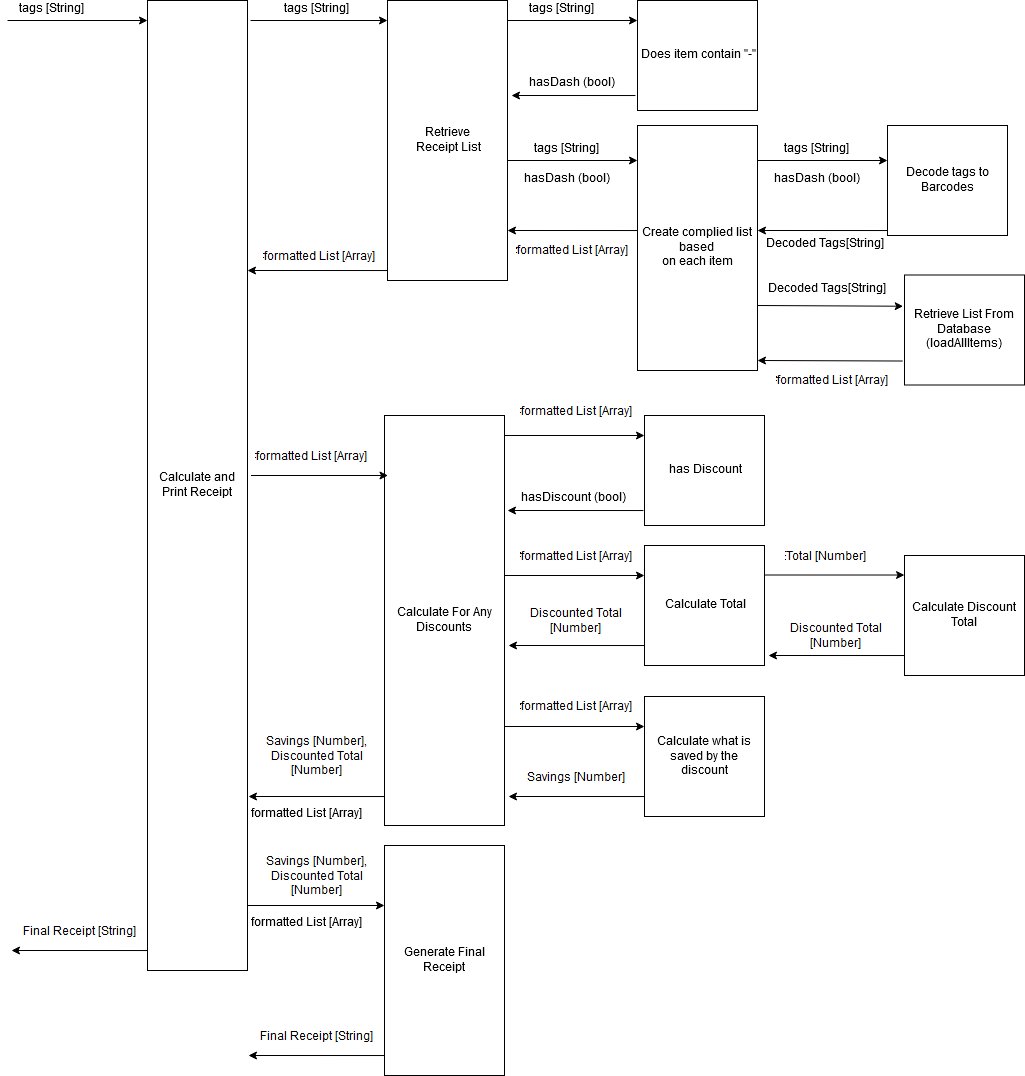

The diagram above was exported from draw.io. Its source (the exported page's mxGraphModel, read from the mxfile embedded in the PNG):
<mxGraphModel dx="1408" dy="777" grid="1" gridSize="10" guides="1" tooltips="1" connect="1" arrows="1" fold="1" page="1" pageScale="1" pageWidth="1100" pageHeight="850" background="#ffffff" math="0" shadow="0">
  <root>
    <mxCell id="0" />
    <mxCell id="1" parent="0" />
    <mxCell id="AscjnQ68zrDxaz8XC3AZ-2" value="Calculate and Print Receipt" style="rounded=0;whiteSpace=wrap;html=1;" vertex="1" parent="1">
      <mxGeometry x="160" y="40" width="100" height="970" as="geometry" />
    </mxCell>
    <mxCell id="AscjnQ68zrDxaz8XC3AZ-3" value="" style="endArrow=classic;html=1;" edge="1" parent="1">
      <mxGeometry width="50" height="50" relative="1" as="geometry">
        <mxPoint x="20" y="60" as="sourcePoint" />
        <mxPoint x="160" y="60" as="targetPoint" />
      </mxGeometry>
    </mxCell>
    <mxCell id="AscjnQ68zrDxaz8XC3AZ-4" value="&lt;div&gt;tags [String]&lt;br&gt;&lt;/div&gt;&lt;div&gt;&lt;br&gt;&lt;/div&gt;" style="text;html=1;resizable=0;points=[];autosize=1;align=left;verticalAlign=top;spacingTop=-4;" vertex="1" parent="1">
      <mxGeometry x="30" y="40" width="80" height="30" as="geometry" />
    </mxCell>
    <mxCell id="AscjnQ68zrDxaz8XC3AZ-6" value="&lt;div&gt;Retrieve &lt;br&gt;&lt;/div&gt;&lt;div&gt;Receipt List&lt;/div&gt;" style="rounded=0;whiteSpace=wrap;html=1;" vertex="1" parent="1">
      <mxGeometry x="400" y="40" width="120" height="280" as="geometry" />
    </mxCell>
    <mxCell id="AscjnQ68zrDxaz8XC3AZ-7" value="" style="endArrow=classic;html=1;" edge="1" parent="1">
      <mxGeometry width="50" height="50" relative="1" as="geometry">
        <mxPoint x="263" y="60" as="sourcePoint" />
        <mxPoint x="400" y="60" as="targetPoint" />
      </mxGeometry>
    </mxCell>
    <mxCell id="AscjnQ68zrDxaz8XC3AZ-11" value="Does item contain &quot;-&quot;" style="rounded=0;whiteSpace=wrap;html=1;" vertex="1" parent="1">
      <mxGeometry x="650" y="40" width="120" height="110" as="geometry" />
    </mxCell>
    <mxCell id="AscjnQ68zrDxaz8XC3AZ-12" value="" style="endArrow=classic;html=1;" edge="1" parent="1">
      <mxGeometry width="50" height="50" relative="1" as="geometry">
        <mxPoint x="520" y="60" as="sourcePoint" />
        <mxPoint x="650" y="60" as="targetPoint" />
      </mxGeometry>
    </mxCell>
    <mxCell id="AscjnQ68zrDxaz8XC3AZ-15" value="" style="endArrow=classic;html=1;exitX=-0.017;exitY=0.864;exitDx=0;exitDy=0;exitPerimeter=0;" edge="1" parent="1" source="AscjnQ68zrDxaz8XC3AZ-11">
      <mxGeometry width="50" height="50" relative="1" as="geometry">
        <mxPoint x="590" y="150" as="sourcePoint" />
        <mxPoint x="524" y="135" as="targetPoint" />
      </mxGeometry>
    </mxCell>
    <mxCell id="AscjnQ68zrDxaz8XC3AZ-17" value="hasDash (bool)" style="text;html=1;resizable=0;points=[];autosize=1;align=left;verticalAlign=top;spacingTop=-4;" vertex="1" parent="1">
      <mxGeometry x="540" y="114" width="100" height="20" as="geometry" />
    </mxCell>
    <mxCell id="AscjnQ68zrDxaz8XC3AZ-18" value="&lt;div&gt;Create complied list based &lt;br&gt;&lt;/div&gt;&lt;div&gt;on each item&lt;/div&gt;" style="rounded=0;whiteSpace=wrap;html=1;" vertex="1" parent="1">
      <mxGeometry x="650" y="165" width="120" height="245" as="geometry" />
    </mxCell>
    <mxCell id="AscjnQ68zrDxaz8XC3AZ-21" value="" style="endArrow=classic;html=1;" edge="1" parent="1">
      <mxGeometry width="50" height="50" relative="1" as="geometry">
        <mxPoint x="520" y="200" as="sourcePoint" />
        <mxPoint x="650" y="200" as="targetPoint" />
      </mxGeometry>
    </mxCell>
    <mxCell id="AscjnQ68zrDxaz8XC3AZ-23" value="hasDash (bool)" style="text;html=1;resizable=0;points=[];autosize=1;align=left;verticalAlign=top;spacingTop=-4;" vertex="1" parent="1">
      <mxGeometry x="535" y="210" width="100" height="20" as="geometry" />
    </mxCell>
    <mxCell id="AscjnQ68zrDxaz8XC3AZ-26" value="" style="endArrow=classic;html=1;exitX=-0.017;exitY=0.864;exitDx=0;exitDy=0;exitPerimeter=0;" edge="1" parent="1">
      <mxGeometry width="50" height="50" relative="1" as="geometry">
        <mxPoint x="649.96" y="270.03999999999996" as="sourcePoint" />
        <mxPoint x="520" y="270" as="targetPoint" />
      </mxGeometry>
    </mxCell>
    <mxCell id="AscjnQ68zrDxaz8XC3AZ-27" value="formatted List [Array]" style="text;html=1;resizable=0;points=[];align=center;verticalAlign=middle;labelBackgroundColor=#ffffff;" vertex="1" connectable="0" parent="AscjnQ68zrDxaz8XC3AZ-26">
      <mxGeometry x="-0.2773" y="-1" relative="1" as="geometry">
        <mxPoint x="-18" y="21" as="offset" />
      </mxGeometry>
    </mxCell>
    <mxCell id="AscjnQ68zrDxaz8XC3AZ-28" value="" style="endArrow=classic;html=1;exitX=-0.017;exitY=0.864;exitDx=0;exitDy=0;exitPerimeter=0;" edge="1" parent="1">
      <mxGeometry width="50" height="50" relative="1" as="geometry">
        <mxPoint x="399.96000000000004" y="310.03999999999996" as="sourcePoint" />
        <mxPoint x="260" y="310" as="targetPoint" />
      </mxGeometry>
    </mxCell>
    <mxCell id="AscjnQ68zrDxaz8XC3AZ-31" value="Calculate For Any Discounts" style="rounded=0;whiteSpace=wrap;html=1;" vertex="1" parent="1">
      <mxGeometry x="397" y="455" width="120" height="410" as="geometry" />
    </mxCell>
    <mxCell id="AscjnQ68zrDxaz8XC3AZ-32" value="" style="endArrow=classic;html=1;" edge="1" parent="1">
      <mxGeometry width="50" height="50" relative="1" as="geometry">
        <mxPoint x="263.5" y="515" as="sourcePoint" />
        <mxPoint x="400.5" y="515" as="targetPoint" />
      </mxGeometry>
    </mxCell>
    <mxCell id="AscjnQ68zrDxaz8XC3AZ-33" value="has Discount" style="rounded=0;whiteSpace=wrap;html=1;" vertex="1" parent="1">
      <mxGeometry x="657" y="455" width="120" height="110" as="geometry" />
    </mxCell>
    <mxCell id="AscjnQ68zrDxaz8XC3AZ-34" value="" style="endArrow=classic;html=1;entryX=0;entryY=0.182;entryDx=0;entryDy=0;entryPerimeter=0;" edge="1" parent="1" target="AscjnQ68zrDxaz8XC3AZ-33">
      <mxGeometry width="50" height="50" relative="1" as="geometry">
        <mxPoint x="517" y="475" as="sourcePoint" />
        <mxPoint x="587" y="475" as="targetPoint" />
      </mxGeometry>
    </mxCell>
    <mxCell id="AscjnQ68zrDxaz8XC3AZ-36" value="" style="endArrow=classic;html=1;exitX=-0.017;exitY=0.864;exitDx=0;exitDy=0;exitPerimeter=0;" edge="1" parent="1">
      <mxGeometry width="50" height="50" relative="1" as="geometry">
        <mxPoint x="655.96" y="550.04" as="sourcePoint" />
        <mxPoint x="520" y="550" as="targetPoint" />
      </mxGeometry>
    </mxCell>
    <mxCell id="AscjnQ68zrDxaz8XC3AZ-37" value="&lt;div&gt;hasDiscount (bool)&lt;/div&gt;&lt;div&gt;&lt;br&gt;&lt;/div&gt;" style="text;html=1;resizable=0;points=[];autosize=1;align=left;verticalAlign=top;spacingTop=-4;" vertex="1" parent="1">
      <mxGeometry x="532" y="529" width="120" height="30" as="geometry" />
    </mxCell>
    <mxCell id="AscjnQ68zrDxaz8XC3AZ-38" value="Calculate Total" style="rounded=0;whiteSpace=wrap;html=1;" vertex="1" parent="1">
      <mxGeometry x="657" y="585" width="120" height="120" as="geometry" />
    </mxCell>
    <mxCell id="AscjnQ68zrDxaz8XC3AZ-39" value="" style="endArrow=classic;html=1;entryX=0;entryY=0.182;entryDx=0;entryDy=0;entryPerimeter=0;" edge="1" parent="1">
      <mxGeometry width="50" height="50" relative="1" as="geometry">
        <mxPoint x="517" y="615" as="sourcePoint" />
        <mxPoint x="657" y="615.02" as="targetPoint" />
      </mxGeometry>
    </mxCell>
    <mxCell id="AscjnQ68zrDxaz8XC3AZ-45" value="" style="endArrow=classic;html=1;exitX=-0.017;exitY=0.864;exitDx=0;exitDy=0;exitPerimeter=0;" edge="1" parent="1">
      <mxGeometry width="50" height="50" relative="1" as="geometry">
        <mxPoint x="656.96" y="685.04" as="sourcePoint" />
        <mxPoint x="521" y="685" as="targetPoint" />
      </mxGeometry>
    </mxCell>
    <mxCell id="AscjnQ68zrDxaz8XC3AZ-53" value="Calculate what is saved by the discount" style="rounded=0;whiteSpace=wrap;html=1;" vertex="1" parent="1">
      <mxGeometry x="657" y="736" width="120" height="120" as="geometry" />
    </mxCell>
    <mxCell id="AscjnQ68zrDxaz8XC3AZ-54" value="" style="endArrow=classic;html=1;entryX=0;entryY=0.182;entryDx=0;entryDy=0;entryPerimeter=0;" edge="1" parent="1">
      <mxGeometry width="50" height="50" relative="1" as="geometry">
        <mxPoint x="517" y="766" as="sourcePoint" />
        <mxPoint x="657" y="766.02" as="targetPoint" />
      </mxGeometry>
    </mxCell>
    <mxCell id="AscjnQ68zrDxaz8XC3AZ-55" value="" style="endArrow=classic;html=1;exitX=-0.017;exitY=0.864;exitDx=0;exitDy=0;exitPerimeter=0;" edge="1" parent="1">
      <mxGeometry width="50" height="50" relative="1" as="geometry">
        <mxPoint x="656.96" y="836.04" as="sourcePoint" />
        <mxPoint x="521" y="836" as="targetPoint" />
      </mxGeometry>
    </mxCell>
    <mxCell id="AscjnQ68zrDxaz8XC3AZ-57" value="Savings [Number]" style="text;html=1;resizable=0;points=[];align=center;verticalAlign=middle;labelBackgroundColor=#ffffff;" vertex="1" connectable="0" parent="1">
      <mxGeometry x="606.9602878787525" y="796.0254244484083" as="geometry">
        <mxPoint x="-18" y="21" as="offset" />
      </mxGeometry>
    </mxCell>
    <mxCell id="AscjnQ68zrDxaz8XC3AZ-59" value="Calculate Discount Total" style="rounded=0;whiteSpace=wrap;html=1;" vertex="1" parent="1">
      <mxGeometry x="917" y="595" width="120" height="120" as="geometry" />
    </mxCell>
    <mxCell id="AscjnQ68zrDxaz8XC3AZ-60" value="" style="endArrow=classic;html=1;entryX=0;entryY=0.182;entryDx=0;entryDy=0;entryPerimeter=0;" edge="1" parent="1">
      <mxGeometry width="50" height="50" relative="1" as="geometry">
        <mxPoint x="777" y="614.5" as="sourcePoint" />
        <mxPoint x="917" y="614.52" as="targetPoint" />
      </mxGeometry>
    </mxCell>
    <mxCell id="AscjnQ68zrDxaz8XC3AZ-61" value="" style="endArrow=classic;html=1;exitX=-0.017;exitY=0.864;exitDx=0;exitDy=0;exitPerimeter=0;" edge="1" parent="1">
      <mxGeometry width="50" height="50" relative="1" as="geometry">
        <mxPoint x="916.96" y="695.04" as="sourcePoint" />
        <mxPoint x="781" y="695" as="targetPoint" />
      </mxGeometry>
    </mxCell>
    <mxCell id="AscjnQ68zrDxaz8XC3AZ-62" value="Total [Number]" style="text;html=1;resizable=0;points=[];align=center;verticalAlign=middle;labelBackgroundColor=#ffffff;" vertex="1" connectable="0" parent="1">
      <mxGeometry x="856.9602878787525" y="575.0254244484083" as="geometry">
        <mxPoint x="-18" y="21" as="offset" />
      </mxGeometry>
    </mxCell>
    <mxCell id="AscjnQ68zrDxaz8XC3AZ-63" value="&lt;div&gt;Discounted Total&lt;/div&gt;&lt;div&gt;[Number]&lt;br&gt;&lt;/div&gt;" style="text;html=1;resizable=0;points=[];align=center;verticalAlign=middle;labelBackgroundColor=#ffffff;" vertex="1" connectable="0" parent="1">
      <mxGeometry x="866.9602878787525" y="655.0254244484083" as="geometry">
        <mxPoint x="-18" y="21" as="offset" />
      </mxGeometry>
    </mxCell>
    <mxCell id="AscjnQ68zrDxaz8XC3AZ-67" value="" style="endArrow=classic;html=1;exitX=-0.017;exitY=0.864;exitDx=0;exitDy=0;exitPerimeter=0;" edge="1" parent="1">
      <mxGeometry width="50" height="50" relative="1" as="geometry">
        <mxPoint x="396.96000000000004" y="836.04" as="sourcePoint" />
        <mxPoint x="261" y="836" as="targetPoint" />
      </mxGeometry>
    </mxCell>
    <mxCell id="AscjnQ68zrDxaz8XC3AZ-68" value="&lt;div&gt;Savings [Number], &lt;br&gt;&lt;/div&gt;&lt;div&gt;Discounted Total&lt;/div&gt;&lt;div&gt;[Number]&lt;br&gt;&lt;/div&gt;" style="text;html=1;resizable=0;points=[];align=center;verticalAlign=middle;labelBackgroundColor=#ffffff;" vertex="1" connectable="0" parent="1">
      <mxGeometry x="346.9602878787525" y="775.0254244484083" as="geometry">
        <mxPoint x="-18" y="21" as="offset" />
      </mxGeometry>
    </mxCell>
    <mxCell id="AscjnQ68zrDxaz8XC3AZ-72" value="Generate Final Receipt" style="rounded=0;whiteSpace=wrap;html=1;" vertex="1" parent="1">
      <mxGeometry x="397" y="885" width="120" height="230" as="geometry" />
    </mxCell>
    <mxCell id="AscjnQ68zrDxaz8XC3AZ-73" value="" style="endArrow=classic;html=1;" edge="1" parent="1">
      <mxGeometry width="50" height="50" relative="1" as="geometry">
        <mxPoint x="260" y="945" as="sourcePoint" />
        <mxPoint x="397" y="945" as="targetPoint" />
      </mxGeometry>
    </mxCell>
    <mxCell id="AscjnQ68zrDxaz8XC3AZ-78" value="" style="endArrow=classic;html=1;exitX=-0.017;exitY=0.864;exitDx=0;exitDy=0;exitPerimeter=0;" edge="1" parent="1">
      <mxGeometry width="50" height="50" relative="1" as="geometry">
        <mxPoint x="396.96000000000004" y="1095.04" as="sourcePoint" />
        <mxPoint x="261" y="1095" as="targetPoint" />
      </mxGeometry>
    </mxCell>
    <mxCell id="AscjnQ68zrDxaz8XC3AZ-79" value="Final Receipt [String]" style="text;html=1;resizable=0;points=[];align=center;verticalAlign=middle;labelBackgroundColor=#ffffff;" vertex="1" connectable="0" parent="1">
      <mxGeometry x="346.9602878787525" y="1055.0254244484083" as="geometry">
        <mxPoint x="-18" y="21" as="offset" />
      </mxGeometry>
    </mxCell>
    <mxCell id="AscjnQ68zrDxaz8XC3AZ-81" value="" style="endArrow=classic;html=1;exitX=-0.017;exitY=0.864;exitDx=0;exitDy=0;exitPerimeter=0;" edge="1" parent="1">
      <mxGeometry width="50" height="50" relative="1" as="geometry">
        <mxPoint x="159.96000000000004" y="990.04" as="sourcePoint" />
        <mxPoint x="24" y="990" as="targetPoint" />
      </mxGeometry>
    </mxCell>
    <mxCell id="AscjnQ68zrDxaz8XC3AZ-83" value="&lt;div&gt;tags [String]&lt;br&gt;&lt;/div&gt;&lt;div&gt;&lt;br&gt;&lt;/div&gt;" style="text;html=1;resizable=0;points=[];autosize=1;align=left;verticalAlign=top;spacingTop=-4;" vertex="1" parent="1">
      <mxGeometry x="295" y="40" width="80" height="30" as="geometry" />
    </mxCell>
    <mxCell id="AscjnQ68zrDxaz8XC3AZ-84" value="&lt;div&gt;tags [String]&lt;br&gt;&lt;/div&gt;&lt;div&gt;&lt;br&gt;&lt;/div&gt;" style="text;html=1;resizable=0;points=[];autosize=1;align=left;verticalAlign=top;spacingTop=-4;" vertex="1" parent="1">
      <mxGeometry x="540" y="40" width="80" height="30" as="geometry" />
    </mxCell>
    <mxCell id="AscjnQ68zrDxaz8XC3AZ-85" value="&lt;div&gt;tags [String]&lt;br&gt;&lt;/div&gt;&lt;div&gt;&lt;br&gt;&lt;/div&gt;" style="text;html=1;resizable=0;points=[];autosize=1;align=left;verticalAlign=top;spacingTop=-4;" vertex="1" parent="1">
      <mxGeometry x="545" y="180" width="80" height="30" as="geometry" />
    </mxCell>
    <mxCell id="AscjnQ68zrDxaz8XC3AZ-86" value="formatted List [Array]" style="text;html=1;resizable=0;points=[];align=center;verticalAlign=middle;labelBackgroundColor=#ffffff;" vertex="1" connectable="0" parent="1">
      <mxGeometry x="349.9603100132183" y="275.0255340585163" as="geometry">
        <mxPoint x="-18" y="21" as="offset" />
      </mxGeometry>
    </mxCell>
    <mxCell id="AscjnQ68zrDxaz8XC3AZ-87" value="formatted List [Array]" style="text;html=1;resizable=0;points=[];align=center;verticalAlign=middle;labelBackgroundColor=#ffffff;" vertex="1" connectable="0" parent="1">
      <mxGeometry x="341.9603100132183" y="475.0255340585163" as="geometry">
        <mxPoint x="-18" y="21" as="offset" />
      </mxGeometry>
    </mxCell>
    <mxCell id="AscjnQ68zrDxaz8XC3AZ-88" value="formatted List [Array]" style="text;html=1;resizable=0;points=[];align=center;verticalAlign=middle;labelBackgroundColor=#ffffff;" vertex="1" connectable="0" parent="1">
      <mxGeometry x="606.9603100132183" y="430.0255340585163" as="geometry">
        <mxPoint x="-18" y="21" as="offset" />
      </mxGeometry>
    </mxCell>
    <mxCell id="AscjnQ68zrDxaz8XC3AZ-89" value="formatted List [Array]" style="text;html=1;resizable=0;points=[];align=center;verticalAlign=middle;labelBackgroundColor=#ffffff;" vertex="1" connectable="0" parent="1">
      <mxGeometry x="606.9603100132183" y="575.0255340585163" as="geometry">
        <mxPoint x="-18" y="21" as="offset" />
      </mxGeometry>
    </mxCell>
    <mxCell id="AscjnQ68zrDxaz8XC3AZ-92" value="&lt;div&gt;Discounted Total&lt;/div&gt;&lt;div&gt;[Number]&lt;br&gt;&lt;/div&gt;" style="text;html=1;resizable=0;points=[];align=center;verticalAlign=middle;labelBackgroundColor=#ffffff;" vertex="1" connectable="0" parent="1">
      <mxGeometry x="606.9602878787525" y="640.0254244484083" as="geometry">
        <mxPoint x="-18" y="21" as="offset" />
      </mxGeometry>
    </mxCell>
    <mxCell id="AscjnQ68zrDxaz8XC3AZ-93" value="formatted List [Array]" style="text;html=1;resizable=0;points=[];align=center;verticalAlign=middle;labelBackgroundColor=#ffffff;" vertex="1" connectable="0" parent="1">
      <mxGeometry x="606.9603100132183" y="725.0255340585163" as="geometry">
        <mxPoint x="-18" y="21" as="offset" />
      </mxGeometry>
    </mxCell>
    <mxCell id="AscjnQ68zrDxaz8XC3AZ-94" value="formatted List [Array]" style="text;html=1;" vertex="1" parent="1">
      <mxGeometry x="262" y="841" width="140" height="30" as="geometry" />
    </mxCell>
    <mxCell id="AscjnQ68zrDxaz8XC3AZ-95" value="&lt;div&gt;Savings [Number], &lt;br&gt;&lt;/div&gt;&lt;div&gt;Discounted Total&lt;/div&gt;&lt;div&gt;[Number]&lt;br&gt;&lt;/div&gt;" style="text;html=1;resizable=0;points=[];align=center;verticalAlign=middle;labelBackgroundColor=#ffffff;" vertex="1" connectable="0" parent="1">
      <mxGeometry x="346.9602878787525" y="895.0254244484083" as="geometry">
        <mxPoint x="-18" y="21" as="offset" />
      </mxGeometry>
    </mxCell>
    <mxCell id="AscjnQ68zrDxaz8XC3AZ-96" value="formatted List [Array]" style="text;html=1;" vertex="1" parent="1">
      <mxGeometry x="262" y="950" width="140" height="30" as="geometry" />
    </mxCell>
    <mxCell id="AscjnQ68zrDxaz8XC3AZ-98" value="Final Receipt [String]" style="text;html=1;resizable=0;points=[];align=center;verticalAlign=middle;labelBackgroundColor=#ffffff;" vertex="1" connectable="0" parent="1">
      <mxGeometry x="109.96028787875252" y="950.0254244484083" as="geometry">
        <mxPoint x="-18" y="21" as="offset" />
      </mxGeometry>
    </mxCell>
    <mxCell id="AscjnQ68zrDxaz8XC3AZ-99" value="Retrieve List From Database (loadAllItems)" style="rounded=0;whiteSpace=wrap;html=1;" vertex="1" parent="1">
      <mxGeometry x="917" y="314.5" width="120" height="110" as="geometry" />
    </mxCell>
    <mxCell id="AscjnQ68zrDxaz8XC3AZ-106" value="" style="endArrow=classic;html=1;" edge="1" parent="1">
      <mxGeometry width="50" height="50" relative="1" as="geometry">
        <mxPoint x="770" y="200" as="sourcePoint" />
        <mxPoint x="900" y="200" as="targetPoint" />
      </mxGeometry>
    </mxCell>
    <mxCell id="AscjnQ68zrDxaz8XC3AZ-107" value="hasDash (bool)" style="text;html=1;resizable=0;points=[];autosize=1;align=left;verticalAlign=top;spacingTop=-4;" vertex="1" parent="1">
      <mxGeometry x="785" y="210" width="100" height="20" as="geometry" />
    </mxCell>
    <mxCell id="AscjnQ68zrDxaz8XC3AZ-108" value="" style="endArrow=classic;html=1;exitX=-0.017;exitY=0.864;exitDx=0;exitDy=0;exitPerimeter=0;" edge="1" parent="1">
      <mxGeometry width="50" height="50" relative="1" as="geometry">
        <mxPoint x="899.96" y="270.03999999999996" as="sourcePoint" />
        <mxPoint x="770" y="270" as="targetPoint" />
      </mxGeometry>
    </mxCell>
    <mxCell id="AscjnQ68zrDxaz8XC3AZ-110" value="&lt;div&gt;tags [String]&lt;br&gt;&lt;/div&gt;&lt;div&gt;&lt;br&gt;&lt;/div&gt;" style="text;html=1;resizable=0;points=[];autosize=1;align=left;verticalAlign=top;spacingTop=-4;" vertex="1" parent="1">
      <mxGeometry x="795" y="180" width="80" height="30" as="geometry" />
    </mxCell>
    <mxCell id="AscjnQ68zrDxaz8XC3AZ-111" value="Decode tags to Barcodes" style="rounded=0;whiteSpace=wrap;html=1;" vertex="1" parent="1">
      <mxGeometry x="900" y="165" width="120" height="110" as="geometry" />
    </mxCell>
    <mxCell id="AscjnQ68zrDxaz8XC3AZ-114" value="" style="endArrow=classic;html=1;exitX=-0.015;exitY=0.782;exitDx=0;exitDy=0;exitPerimeter=0;" edge="1" parent="1" source="AscjnQ68zrDxaz8XC3AZ-99">
      <mxGeometry width="50" height="50" relative="1" as="geometry">
        <mxPoint x="910" y="400" as="sourcePoint" />
        <mxPoint x="770" y="400" as="targetPoint" />
      </mxGeometry>
    </mxCell>
    <mxCell id="AscjnQ68zrDxaz8XC3AZ-115" value="formatted List [Array]" style="text;html=1;resizable=0;points=[];align=center;verticalAlign=middle;labelBackgroundColor=#ffffff;" vertex="1" connectable="0" parent="AscjnQ68zrDxaz8XC3AZ-114">
      <mxGeometry x="-0.2773" y="-1" relative="1" as="geometry">
        <mxPoint x="-18" y="21" as="offset" />
      </mxGeometry>
    </mxCell>
    <mxCell id="AscjnQ68zrDxaz8XC3AZ-116" value="&lt;div&gt;Decoded Tags[String]&lt;br&gt;&lt;/div&gt;&lt;div&gt;&lt;br&gt;&lt;/div&gt;" style="text;html=1;resizable=0;points=[];autosize=1;align=left;verticalAlign=top;spacingTop=-4;" vertex="1" parent="1">
      <mxGeometry x="778.5" y="320" width="130" height="30" as="geometry" />
    </mxCell>
    <mxCell id="AscjnQ68zrDxaz8XC3AZ-117" value="" style="endArrow=classic;html=1;entryX=-0.011;entryY=0.284;entryDx=0;entryDy=0;entryPerimeter=0;" edge="1" parent="1" target="AscjnQ68zrDxaz8XC3AZ-99">
      <mxGeometry width="50" height="50" relative="1" as="geometry">
        <mxPoint x="770" y="345" as="sourcePoint" />
        <mxPoint x="820" y="295" as="targetPoint" />
      </mxGeometry>
    </mxCell>
    <mxCell id="AscjnQ68zrDxaz8XC3AZ-118" value="&lt;div&gt;Decoded Tags[String]&lt;br&gt;&lt;/div&gt;&lt;div&gt;&lt;br&gt;&lt;/div&gt;" style="text;html=1;resizable=0;points=[];autosize=1;align=left;verticalAlign=top;spacingTop=-4;" vertex="1" parent="1">
      <mxGeometry x="777" y="275" width="130" height="30" as="geometry" />
    </mxCell>
  </root>
</mxGraphModel>